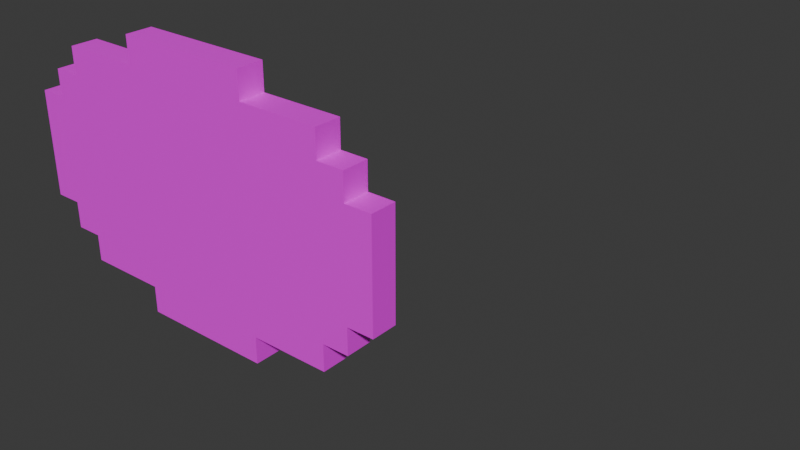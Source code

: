 # Source: music_disc.blend  (saved by Blender 4.3.34; exported with 4.5.12 LTS)
import bpy
from mathutils import Matrix  # noqa: F401  (used for matrix-valued properties, if any)

bpy.ops.wm.read_factory_settings(use_empty=True)
scene = bpy.context.scene
scene.name = 'Scene'

# ---- collections
col_level_of_detail_0 = bpy.data.collections.new('Level of Detail 0'); scene.collection.children.link(col_level_of_detail_0)

# ---- images (referenced by path relative to the original .blend; pixels are not part of the script)
import os
ASSET_DIR = os.environ.get("B2B_ASSET_DIR", "")  # directory of the original .blend (textures are referenced by path, not embedded)
HERE = os.path.dirname(os.path.abspath(__file__))  # packed textures are extracted next to this script under _unpacked/

def load_image(name, relpath, width, height, colorspace="sRGB"):
    """Load a texture the original file referenced (path relative to the .blend, or extracted next to this script)."""
    p = next((c for c in (os.path.join(HERE, relpath), os.path.join(ASSET_DIR, relpath)) if relpath and os.path.exists(c)), "")
    if p:
        img = bpy.data.images.load(p, check_existing=True)
        img.name = name
    else:  # same state as the original file: an image datablock whose file is absent (Cycles renders it pink)
        img = bpy.data.images.new(name, width, height)
        img.source = "FILE"
        img.filepath = "//" + (relpath or name)
    img.colorspace_settings.name = colorspace
    return img
img_music_disc_color_png = load_image('music_disc_color.png', 'music_disc_color.png', 1024, 1024, 'sRGB')

# ---- materials (node trees are filled in below, after node groups)
mat_music_disc = bpy.data.materials.new('music_disc')

# ---- material node trees
mat_music_disc.use_nodes = True; mat_music_disc.node_tree.nodes.clear()
_N = mat_music_disc.node_tree.nodes; _L = mat_music_disc.node_tree.links
n0 = _N.new('ShaderNodeBsdfPrincipled'); n0.name = 'Principled BSDF'; n0.location = (10, 300)
n0.inputs[10].default_value = 1.0
n1 = _N.new('ShaderNodeOutputMaterial'); n1.name = 'Material Output'; n1.location = (300, 300)
n2 = _N.new('ShaderNodeTexImage'); n2.name = 'Diffuse Texture'; n2.location = (-490, 300)
n2.image = img_music_disc_color_png
n2.interpolation = 'Closest'
_L.new(n0.outputs[0], n1.inputs[0])
_L.new(n2.outputs[0], n0.inputs[0])
_L.new(n2.outputs[1], n0.inputs[4])
n1.is_active_output = True

# ---- world
world_world = bpy.data.worlds.new('World'); scene.world = world_world
world_world.use_nodes = True; world_world.node_tree.nodes.clear()
_N = world_world.node_tree.nodes; _L = world_world.node_tree.links
n0 = _N.new('ShaderNodeOutputWorld'); n0.name = 'World Output'; n0.location = (300, 300)
n1 = _N.new('ShaderNodeBackground'); n1.name = 'Background'; n1.location = (10, 300)
n1.inputs[0].default_value = (0.05088, 0.05088, 0.05088, 1.0)
_L.new(n1.outputs[0], n0.inputs[0])
n0.is_active_output = True
world_world.color = (0.05088, 0.05088, 0.05088)
world_world.sun_shadow_jitter_overblur = 0.0

# ---- meshes
me_music_disc_lod0 = bpy.data.meshes.new('music_disc_lod0')
me_music_disc_lod0.from_pydata([(-0.5, -0.03125, 0.1875), (-0.4375, -0.03125, 0.4375), (-0.4375, -0.03125, 0.5), (-0.1875, -0.03125, 0.5625), (-0.1875, -0.03125, 0.625), (0.3125, -0.03125, 0.5625), (0.4375, -0.03125, 0.4375), (-0.5, -0.03125, 0.4375), (-0.4375, -0.03125, 0.125), (-0.4375, -0.03125, 0.1875), (-0.375, -0.03125, 0.0625), (-0.375, -0.03125, 0.125), (-0.375, -0.03125, 0.5), (-0.375, -0.03125, 0.5625), (-0.1875, -0.03125, -1.211e-08), (-0.1875, -0.03125, 0.0625), (0.125, -0.03125, -1.211e-08), (0.125, -0.03125, 0.0625), (0.125, -0.03125, 0.5625), (0.125, -0.03125, 0.625), (0.3125, -0.03125, 0.0625), (0.3125, -0.03125, 0.125), (0.3125, -0.03125, 0.5), (0.375, -0.03125, 0.125), (0.375, -0.03125, 0.1875), (0.375, -0.03125, 0.4375), (0.375, -0.03125, 0.5), (0.4375, -0.03125, 0.1875), (-0.5, 0.03125, 0.1875), (-0.4375, 0.03125, 0.4375), (-0.4375, 0.03125, 0.5), (-0.1875, 0.03125, 0.5625), (-0.1875, 0.03125, 0.625), (0.3125, 0.03125, 0.5625), (0.4375, 0.03125, 0.4375), (-0.5, 0.03125, 0.4375), (-0.4375, 0.03125, 0.125), (-0.4375, 0.03125, 0.1875), (-0.375, 0.03125, 0.0625), (-0.375, 0.03125, 0.125), (-0.375, 0.03125, 0.5), (-0.375, 0.03125, 0.5625), (-0.1875, 0.03125, -1.211e-08), (-0.1875, 0.03125, 0.0625), (0.125, 0.03125, -1.211e-08), (0.125, 0.03125, 0.0625), (0.125, 0.03125, 0.5625), (0.125, 0.03125, 0.625), (0.3125, 0.03125, 0.0625), (0.3125, 0.03125, 0.125), (0.3125, 0.03125, 0.5), (0.375, 0.03125, 0.125), (0.375, 0.03125, 0.1875), (0.375, 0.03125, 0.4375), (0.375, 0.03125, 0.5), (0.4375, 0.03125, 0.1875)], [], [(13, 3, 31, 41), (5, 18, 19, 4, 3, 13, 12, 2, 1, 7, 0, 9, 8, 11, 10, 15, 14, 16, 17, 20, 21, 23, 24, 27, 6, 25, 26, 22), (15, 10, 38, 43), (0, 7, 35, 28), (27, 55, 34, 6), (19, 18, 46, 47), (26, 25, 53, 54), (11, 8, 36, 39), (19, 47, 32, 4), (33, 50, 54, 53, 34, 55, 52, 51, 49, 48, 45, 44, 42, 43, 38, 39, 36, 37, 28, 35, 29, 30, 40, 41, 31, 32, 47, 46), (23, 21, 49, 51), (27, 24, 52, 55), (7, 1, 29, 35), (25, 6, 34, 53), (24, 23, 51, 52), (22, 26, 54, 50), (18, 5, 33, 46), (17, 16, 44, 45), (3, 4, 32, 31), (10, 11, 39, 38), (1, 2, 30, 29), (20, 17, 45, 48), (2, 12, 40, 30), (16, 14, 42, 44), (9, 0, 28, 37), (21, 20, 48, 49), (5, 22, 50, 33), (14, 15, 43, 42), (12, 13, 41, 40), (8, 9, 37, 36)])
_uv = me_music_disc_lod0.uv_layers.new(name='UVMap')
_uv.uv.foreach_set('vector', [0.1406, 0.7344, 0.2969, 0.7344, 0.2969, 0.7344, 0.1406, 0.7344, 0.8125, 0.75, 0.625, 0.75, 0.625, 0.8125, 0.3125, 0.8125, 0.3125, 0.75, 0.125, 0.75, 0.125, 0.6875, 0.0625, 0.6875, 0.0625, 0.625, 0.0, 0.625, 0.0, 0.375, 0.0625, 0.375, 0.0625, 0.3125, 0.125, 0.3125, 0.125, 0.25, 0.3125, 0.25, 0.3125, 0.1875, 0.625, 0.1875, 0.625, 0.25, 0.8125, 0.25, 0.8125, 0.3125, 0.875, 0.3125, 0.875, 0.375, 0.9375, 0.375, 0.9375, 0.625, 0.875, 0.625, 0.875, 0.6875, 0.8125, 0.6875, 0.2969, 0.2656, 0.1406, 0.2656, 0.1406, 0.2656, 0.2969, 0.2656, 0.01562, 0.3906, 0.01562, 0.6094, 0.01562, 0.6094, 0.01562, 0.3906, 0.9219, 0.3906, 0.9219, 0.3906, 0.9219, 0.6094, 0.9219, 0.6094, 0.6094, 0.7969, 0.6094, 0.7656, 0.6094, 0.7656, 0.6094, 0.7969, 0.8594, 0.6719, 0.8594, 0.6406, 0.8594, 0.6406, 0.8594, 0.6719, 0.1094, 0.3281, 0.07812, 0.3281, 0.07812, 0.3281, 0.1094, 0.3281, 0.6094, 0.7969, 0.6094, 0.7969, 0.3281, 0.7969, 0.3281, 0.7969, 0.8125, 0.75, 0.8125, 0.6875, 0.875, 0.6875, 0.875, 0.625, 0.9375, 0.625, 0.9375, 0.375, 0.875, 0.375, 0.875, 0.3125, 0.8125, 0.3125, 0.8125, 0.25, 0.625, 0.25, 0.625, 0.1875, 0.3125, 0.1875, 0.3125, 0.25, 0.125, 0.25, 0.125, 0.3125, 0.0625, 0.3125, 0.0625, 0.375, 0.0, 0.375, 0.0, 0.625, 0.0625, 0.625, 0.0625, 0.6875, 0.125, 0.6875, 0.125, 0.75, 0.3125, 0.75, 0.3125, 0.7969, 0.625, 0.7969, 0.625, 0.75, 0.8594, 0.3281, 0.8281, 0.3281, 0.8281, 0.3281, 0.8594, 0.3281, 0.9219, 0.3906, 0.8906, 0.3906, 0.8906, 0.3906, 0.9219, 0.3906, 0.01562, 0.6094, 0.04688, 0.6094, 0.04688, 0.6094, 0.01562, 0.6094, 0.8906, 0.6094, 0.9219, 0.6094, 0.9219, 0.6094, 0.8906, 0.6094, 0.8594, 0.3594, 0.8594, 0.3281, 0.8594, 0.3281, 0.8594, 0.3594, 0.8281, 0.6719, 0.8594, 0.6719, 0.8594, 0.6719, 0.8281, 0.6719, 0.6406, 0.7344, 0.7969, 0.7344, 0.7969, 0.7344, 0.6406, 0.7344, 0.6094, 0.2344, 0.6094, 0.2031, 0.6094, 0.2031, 0.6094, 0.2344, 0.3281, 0.7656, 0.3281, 0.7969, 0.3281, 0.7969, 0.3281, 0.7656, 0.1406, 0.2656, 0.1406, 0.2969, 0.1406, 0.2969, 0.1406, 0.2656, 0.07812, 0.6406, 0.07812, 0.6719, 0.07812, 0.6719, 0.07812, 0.6406, 0.7969, 0.2656, 0.6406, 0.2656, 0.6406, 0.2656, 0.7969, 0.2656, 0.07812, 0.6719, 0.1094, 0.6719, 0.1094, 0.6719, 0.07812, 0.6719, 0.6094, 0.2031, 0.3281, 0.2031, 0.3281, 0.2031, 0.6094, 0.2031, 0.04688, 0.3906, 0.01562, 0.3906, 0.01562, 0.3906, 0.04688, 0.3906, 0.7969, 0.2969, 0.7969, 0.2656, 0.7969, 0.2656, 0.7969, 0.2969, 0.7969, 0.7344, 0.7969, 0.7031, 0.7969, 0.7031, 0.7969, 0.7344, 0.3281, 0.2031, 0.3281, 0.2344, 0.3281, 0.2344, 0.3281, 0.2031, 0.1406, 0.7031, 0.1406, 0.7344, 0.1406, 0.7344, 0.1406, 0.7031, 0.07812, 0.3281, 0.07812, 0.3594, 0.07812, 0.3594, 0.07812, 0.3281])
me_music_disc_lod0.materials.append(mat_music_disc)
me_music_disc_lod0.update()
arm_armature = bpy.data.armatures.new('Armature')  # bones are not reproduced

# ---- objects
ob_armature = bpy.data.objects.new('Armature', arm_armature)
ob_music_disc = bpy.data.objects.new('Music Disc', me_music_disc_lod0)

# ---- transforms, parenting, visibility, modifiers, constraints
ob_armature.location = (0.0, 0.0, 0.0)
ob_music_disc.parent = ob_armature
ob_music_disc.location = (0.0, 0.0, 6.519e-09)
ob_music_disc.scale = (0.508, 0.508, 0.508)
_vg = ob_music_disc.vertex_groups.new(name='Root')
_vg.add([0, 1, 2, 3, 4, 5, 6, 7, 8, 9, 10, 11, 12, 13, 14, 15, 16, 17, 18, 19, 20, 21, 22, 23, 24, 25, 26, 27, 28, 29, 30, 31, 32, 33, 34, 35, 36, 37, 38, 39, 40, 41, 42, 43, 44, 45, 46, 47, 48, 49, 50, 51, 52, 53, 54, 55], 1.0, 'REPLACE')
_m = ob_music_disc.modifiers.new('Armature', 'ARMATURE')
_m.object = ob_armature

# ---- collection membership
col_level_of_detail_0.objects.link(ob_armature)
col_level_of_detail_0.objects.link(ob_music_disc)

# ---- scene / render settings (as saved in the file)
scene.frame_start = 1; scene.frame_end = 128; scene.frame_set(1)
scene.render.engine = 'BLENDER_EEVEE_NEXT'
bpy.context.view_layer.update()

# ---- added for rendering (the .blend has no active camera and no usable light): camera, sun
cam_auto = bpy.data.cameras.new('AutoCamera')
cam_auto.lens = 50.0
cam_auto.sensor_width = 36.0
cam_auto.clip_end = 1000.0
ob_auto_camera = bpy.data.objects.new('AutoCamera', cam_auto)
scene.collection.objects.link(ob_auto_camera)
ob_auto_camera.location = (0.784395, -0.65235, 0.646566)
ob_auto_camera.rotation_euler = (1.09748, -7.21219e-08, 0.694738)
scene.camera = ob_auto_camera
light_auto_sun = bpy.data.lights.new('AutoSun', 'SUN')
light_auto_sun.energy = 3.0
light_auto_sun.angle = 0.0523599
ob_auto_sun = bpy.data.objects.new('AutoSun', light_auto_sun)
scene.collection.objects.link(ob_auto_sun)
ob_auto_sun.rotation_euler = (0.872665, 0.174533, 0.523599)
bpy.context.view_layer.update()
